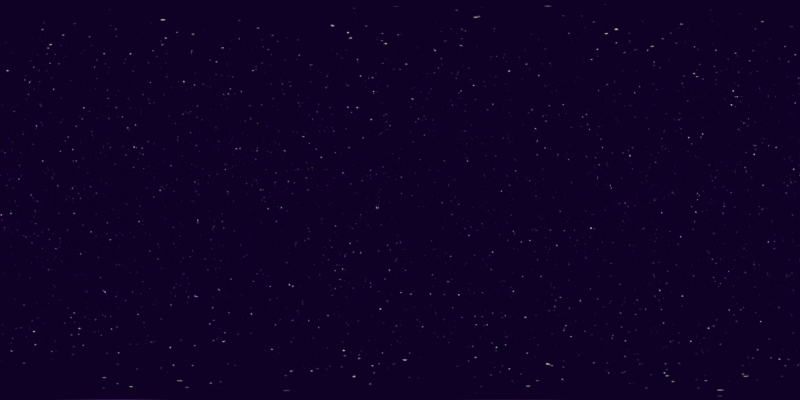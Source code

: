 # Source: Space_Background.blend  (saved by Blender 3.6.11; exported with 4.5.12 LTS)
import bpy
from mathutils import Matrix  # noqa: F401  (used for matrix-valued properties, if any)

bpy.ops.wm.read_factory_settings(use_empty=True)
scene = bpy.context.scene
scene.name = 'Scene'

# ---- collections
col_collection = bpy.data.collections.new('Collection'); scene.collection.children.link(col_collection)

# ---- world
world_world = bpy.data.worlds.new('World'); scene.world = world_world
world_world.use_nodes = True; world_world.node_tree.nodes.clear()
_N = world_world.node_tree.nodes; _L = world_world.node_tree.links
n0 = _N.new('ShaderNodeOutputWorld'); n0.name = 'World Output'; n0.location = (1531, 354)
n1 = _N.new('ShaderNodeBackground'); n1.name = 'Background'; n1.location = (1091, 354)
n1.inputs[1].default_value = 5.0
n2 = _N.new('ShaderNodeSeparateXYZ'); n2.name = 'Separate XYZ'; n2.location = (-686, -204)
n3 = _N.new('ShaderNodeTexCoord'); n3.name = 'Texture Coordinate'; n3.location = (-1168, 129)
n4 = _N.new('ShaderNodeMath'); n4.name = 'Math.004'; n4.location = (-1353, -124)
n4.operation = 'MULTIPLY'
n4.inputs[0].default_value = 0.0
n4.inputs[1].default_value = 0.001
n5 = _N.new('ShaderNodeMapping'); n5.name = 'Mapping'; n5.location = (-957, 117)
n6 = _N.new('ShaderNodeMath'); n6.name = 'Math'; n6.location = (256, -381)
n6.operation = 'MULTIPLY'
n7 = _N.new('ShaderNodeMath'); n7.name = 'Math.002'; n7.location = (-66, -409)
n7.operation = 'SUBTRACT'
n7.inputs[0].default_value = 1.0
n8 = _N.new('ShaderNodeMath'); n8.name = 'Math.001'; n8.location = (88, -409)
n8.operation = 'DIVIDE'
n8.inputs[1].default_value = 3.117
n9 = _N.new('ShaderNodeMapRange'); n9.name = 'Map Range'; n9.location = (-525, -158)
n9.inputs[1].default_value = -2.0
n9.inputs[2].default_value = -0.2
n10 = _N.new('ShaderNodeTexNoise'); n10.name = 'Noise Texture.001'; n10.location = (-116, -570)
n10.inputs[2].default_value = 9.2
n10.inputs[3].default_value = 1.6
n10.inputs[4].default_value = 0.4467
n10.inputs[8].default_value = -0.2
n11 = _N.new('ShaderNodeTexNoise'); n11.name = 'Noise Texture.002'; n11.location = (-461, -490)
n11.inputs[2].default_value = 8.7
n11.inputs[3].default_value = 4.5
n11.inputs[4].default_value = 0.5467
n12 = _N.new('ShaderNodeFloatCurve'); n12.name = 'Float Curve'; n12.location = (-355, -164)
n12.mapping.extend = 'HORIZONTAL'
_c = n12.mapping.curves[0]
while len(_c.points) > 2: _c.points.remove(_c.points[-1])
_c.points[0].location = (0.0, 1.0); _c.points[0].handle_type = 'AUTO'
_c.points[1].location = (1.0, 0.0); _c.points[1].handle_type = 'AUTO'
n12.mapping.update()
n13 = _N.new('ShaderNodeMath'); n13.name = 'Math.003'; n13.location = (-65, -229)
n13.operation = 'MULTIPLY'
n14 = _N.new('ShaderNodeTexNoise'); n14.name = 'Noise Texture'; n14.location = (-161, 193)
n14.inputs[2].default_value = 80.0
n15 = _N.new('ShaderNodeValToRGB'); n15.name = 'Color Ramp.001'; n15.location = (452, -328)
while len(n15.color_ramp.elements) > 1: n15.color_ramp.elements.remove(n15.color_ramp.elements[-1])
n15.color_ramp.elements[0].position = 0.0; n15.color_ramp.elements[0].color = (0.0, 0.0, 0.0, 1.0)
_e = n15.color_ramp.elements.new(0.05091); _e.color = (0.004246, 0.002542, 0.02671, 1.0)
_e = n15.color_ramp.elements.new(0.1141); _e.color = (0.003657, 0.007384, 0.04768, 1.0)
_e = n15.color_ramp.elements.new(0.239); _e.color = (0.107, 0.03434, 0.1274, 1.0)
_e = n15.color_ramp.elements.new(0.267); _e.color = (0.0775, 0.04211, 0.1497, 1.0)
_e = n15.color_ramp.elements.new(0.2673); _e.color = (0.107, 0.03434, 0.1274, 1.0)
n16 = _N.new('ShaderNodeMix'); n16.name = 'Mix.002'; n16.location = (707, -64)
n16.data_type = 'RGBA'
n16.inputs[6].default_value = (0.0, 0.0, 0.0, 0.0)
n17 = _N.new('ShaderNodeCombineXYZ'); n17.name = 'Combine XYZ'; n17.location = (-1177, -127)
n18 = _N.new('ShaderNodeMix'); n18.name = 'Mix'; n18.location = (919, 337)
n18.data_type = 'RGBA'
n18.blend_type = 'ADD'
n18.clamp_factor = False
n18.inputs[0].default_value = 1.0
n18.inputs[7].default_value = (0.0009296, 0.0, 0.00345, 1.0)
n19 = _N.new('ShaderNodeValue'); n19.name = 'Value'; n19.location = (-1353, -25)
n19.outputs[0].default_value = 5.7
n20 = _N.new('ShaderNodeValToRGB'); n20.name = 'Color Ramp'; n20.location = (10, 189)
while len(n20.color_ramp.elements) > 1: n20.color_ramp.elements.remove(n20.color_ramp.elements[-1])
n20.color_ramp.elements[0].position = 0.6727; n20.color_ramp.elements[0].color = (0.0, 0.0, 0.0, 1.0)
_e = n20.color_ramp.elements.new(1.0); _e.color = (1.0, 1.0, 1.0, 1.0)
_L.new(n3.outputs[3], n5.inputs[0])
_L.new(n14.outputs[1], n20.inputs[0])
_L.new(n18.outputs[2], n1.inputs[0])
_L.new(n15.outputs[0], n16.inputs[7])
_L.new(n2.outputs[2], n9.inputs[0])
_L.new(n9.outputs[0], n12.inputs[1])
_L.new(n10.outputs[0], n6.inputs[1])
_L.new(n7.outputs[0], n8.inputs[0])
_L.new(n8.outputs[0], n6.inputs[0])
_L.new(n12.outputs[0], n7.inputs[1])
_L.new(n12.outputs[0], n13.inputs[0])
_L.new(n11.outputs[0], n13.inputs[1])
_L.new(n12.outputs[0], n16.inputs[0])
_L.new(n13.outputs[0], n15.inputs[0])
_L.new(n5.outputs[0], n2.inputs[0])
_L.new(n4.outputs[0], n17.inputs[2])
_L.new(n17.outputs[0], n5.inputs[2])
_L.new(n5.outputs[0], n11.inputs[0])
_L.new(n5.outputs[0], n10.inputs[0])
_L.new(n1.outputs[0], n0.inputs[0])
_L.new(n20.outputs[0], n18.inputs[6])
n0.is_active_output = True
world_world.color = (0.05088, 0.05088, 0.05088)
world_world.use_sun_shadow = False
world_world.sun_shadow_jitter_overblur = 0.0

# ---- cameras
cam_camera_001 = bpy.data.cameras.new('Camera.001')
cam_camera_001.type = 'PANO'
cam_camera_001.panorama_type = 'EQUIRECTANGULAR'

# ---- objects
ob_camera = bpy.data.objects.new('Camera', cam_camera_001)

# ---- transforms, parenting, visibility, modifiers, constraints
ob_camera.location = (0.0, 0.0, 0.0)
ob_camera.rotation_euler = (1.571, 0.0, 0.0)

# ---- collection membership
col_collection.objects.link(ob_camera)

# ---- scene / render settings (as saved in the file)
scene.camera = ob_camera
scene.frame_start = 1; scene.frame_end = 250; scene.frame_set(0)
scene.render.engine = 'CYCLES'
scene.render.resolution_x = 2048
scene.render.resolution_y = 1024
scene.cycles.samples = 200
scene.cycles.sampling_pattern = 'TABULATED_SOBOL'
scene.view_settings.view_transform = 'Filmic'
bpy.context.view_layer.update()

# ---- added for rendering (the .blend has no usable light): sun
light_auto_sun = bpy.data.lights.new('AutoSun', 'SUN')
light_auto_sun.energy = 3.0
light_auto_sun.angle = 0.0523599
ob_auto_sun = bpy.data.objects.new('AutoSun', light_auto_sun)
scene.collection.objects.link(ob_auto_sun)
ob_auto_sun.rotation_euler = (0.872665, 0.174533, 0.523599)
bpy.context.view_layer.update()
